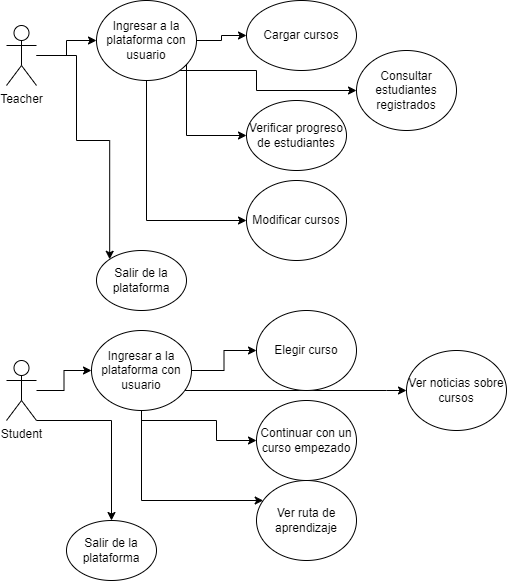

The diagram above was exported from draw.io. Its source (the exported page's mxGraphModel, read from the mxfile embedded in the PNG):
<mxGraphModel dx="1038" dy="513" grid="1" gridSize="10" guides="1" tooltips="1" connect="1" arrows="1" fold="1" page="1" pageScale="1" pageWidth="827" pageHeight="1169" math="0" shadow="0">
  <root>
    <mxCell id="WIyWlLk6GJQsqaUBKTNV-0" />
    <mxCell id="WIyWlLk6GJQsqaUBKTNV-1" parent="WIyWlLk6GJQsqaUBKTNV-0" />
    <mxCell id="3ieBQhUt9FtAPkmfMg4W-22" style="edgeStyle=orthogonalEdgeStyle;rounded=0;orthogonalLoop=1;jettySize=auto;html=1;entryX=0;entryY=0.5;entryDx=0;entryDy=0;" edge="1" parent="WIyWlLk6GJQsqaUBKTNV-1" source="3ieBQhUt9FtAPkmfMg4W-0" target="3ieBQhUt9FtAPkmfMg4W-10">
      <mxGeometry relative="1" as="geometry" />
    </mxCell>
    <mxCell id="3ieBQhUt9FtAPkmfMg4W-23" style="edgeStyle=orthogonalEdgeStyle;rounded=0;orthogonalLoop=1;jettySize=auto;html=1;entryX=0;entryY=0;entryDx=0;entryDy=0;" edge="1" parent="WIyWlLk6GJQsqaUBKTNV-1" source="3ieBQhUt9FtAPkmfMg4W-0" target="3ieBQhUt9FtAPkmfMg4W-20">
      <mxGeometry relative="1" as="geometry">
        <Array as="points">
          <mxPoint x="170" y="135" />
          <mxPoint x="170" y="220" />
          <mxPoint x="203" y="220" />
        </Array>
      </mxGeometry>
    </mxCell>
    <mxCell id="3ieBQhUt9FtAPkmfMg4W-0" value="Teacher" style="shape=umlActor;verticalLabelPosition=bottom;verticalAlign=top;html=1;outlineConnect=0;" vertex="1" parent="WIyWlLk6GJQsqaUBKTNV-1">
      <mxGeometry x="100" y="105" width="30" height="60" as="geometry" />
    </mxCell>
    <mxCell id="3ieBQhUt9FtAPkmfMg4W-26" style="edgeStyle=orthogonalEdgeStyle;rounded=0;orthogonalLoop=1;jettySize=auto;html=1;entryX=0;entryY=0.5;entryDx=0;entryDy=0;" edge="1" parent="WIyWlLk6GJQsqaUBKTNV-1" source="3ieBQhUt9FtAPkmfMg4W-1" target="3ieBQhUt9FtAPkmfMg4W-24">
      <mxGeometry relative="1" as="geometry" />
    </mxCell>
    <mxCell id="3ieBQhUt9FtAPkmfMg4W-34" style="edgeStyle=orthogonalEdgeStyle;rounded=0;orthogonalLoop=1;jettySize=auto;html=1;" edge="1" parent="WIyWlLk6GJQsqaUBKTNV-1" source="3ieBQhUt9FtAPkmfMg4W-1" target="3ieBQhUt9FtAPkmfMg4W-25">
      <mxGeometry relative="1" as="geometry">
        <Array as="points">
          <mxPoint x="205" y="500" />
        </Array>
      </mxGeometry>
    </mxCell>
    <mxCell id="3ieBQhUt9FtAPkmfMg4W-1" value="Student" style="shape=umlActor;verticalLabelPosition=bottom;verticalAlign=top;html=1;outlineConnect=0;" vertex="1" parent="WIyWlLk6GJQsqaUBKTNV-1">
      <mxGeometry x="100" y="440" width="30" height="60" as="geometry" />
    </mxCell>
    <mxCell id="3ieBQhUt9FtAPkmfMg4W-9" value="Cargar cursos" style="ellipse;whiteSpace=wrap;html=1;" vertex="1" parent="WIyWlLk6GJQsqaUBKTNV-1">
      <mxGeometry x="340" y="80" width="110" height="70" as="geometry" />
    </mxCell>
    <mxCell id="3ieBQhUt9FtAPkmfMg4W-14" style="edgeStyle=orthogonalEdgeStyle;rounded=0;orthogonalLoop=1;jettySize=auto;html=1;entryX=0;entryY=0.5;entryDx=0;entryDy=0;" edge="1" parent="WIyWlLk6GJQsqaUBKTNV-1" source="3ieBQhUt9FtAPkmfMg4W-10" target="3ieBQhUt9FtAPkmfMg4W-9">
      <mxGeometry relative="1" as="geometry" />
    </mxCell>
    <mxCell id="3ieBQhUt9FtAPkmfMg4W-16" style="edgeStyle=orthogonalEdgeStyle;rounded=0;orthogonalLoop=1;jettySize=auto;html=1;entryX=0;entryY=0.5;entryDx=0;entryDy=0;" edge="1" parent="WIyWlLk6GJQsqaUBKTNV-1" source="3ieBQhUt9FtAPkmfMg4W-10" target="3ieBQhUt9FtAPkmfMg4W-15">
      <mxGeometry relative="1" as="geometry">
        <Array as="points">
          <mxPoint x="280" y="215" />
        </Array>
      </mxGeometry>
    </mxCell>
    <mxCell id="3ieBQhUt9FtAPkmfMg4W-19" style="edgeStyle=orthogonalEdgeStyle;rounded=0;orthogonalLoop=1;jettySize=auto;html=1;" edge="1" parent="WIyWlLk6GJQsqaUBKTNV-1" source="3ieBQhUt9FtAPkmfMg4W-10" target="3ieBQhUt9FtAPkmfMg4W-18">
      <mxGeometry relative="1" as="geometry">
        <Array as="points">
          <mxPoint x="240" y="300" />
        </Array>
      </mxGeometry>
    </mxCell>
    <mxCell id="3ieBQhUt9FtAPkmfMg4W-38" style="edgeStyle=orthogonalEdgeStyle;rounded=0;orthogonalLoop=1;jettySize=auto;html=1;" edge="1" parent="WIyWlLk6GJQsqaUBKTNV-1" source="3ieBQhUt9FtAPkmfMg4W-10" target="3ieBQhUt9FtAPkmfMg4W-37">
      <mxGeometry relative="1" as="geometry">
        <Array as="points">
          <mxPoint x="350" y="150" />
          <mxPoint x="350" y="170" />
        </Array>
      </mxGeometry>
    </mxCell>
    <mxCell id="3ieBQhUt9FtAPkmfMg4W-10" value="Ingresar a la plataforma con usuario" style="ellipse;whiteSpace=wrap;html=1;" vertex="1" parent="WIyWlLk6GJQsqaUBKTNV-1">
      <mxGeometry x="190" y="80" width="100" height="80" as="geometry" />
    </mxCell>
    <mxCell id="3ieBQhUt9FtAPkmfMg4W-15" value="Verificar progreso de estudiantes" style="ellipse;whiteSpace=wrap;html=1;" vertex="1" parent="WIyWlLk6GJQsqaUBKTNV-1">
      <mxGeometry x="340" y="180" width="100" height="70" as="geometry" />
    </mxCell>
    <mxCell id="3ieBQhUt9FtAPkmfMg4W-18" value="Modificar cursos" style="ellipse;whiteSpace=wrap;html=1;" vertex="1" parent="WIyWlLk6GJQsqaUBKTNV-1">
      <mxGeometry x="340" y="260" width="100" height="80" as="geometry" />
    </mxCell>
    <mxCell id="3ieBQhUt9FtAPkmfMg4W-20" value="Salir de la plataforma" style="ellipse;whiteSpace=wrap;html=1;" vertex="1" parent="WIyWlLk6GJQsqaUBKTNV-1">
      <mxGeometry x="190" y="330" width="90" height="60" as="geometry" />
    </mxCell>
    <mxCell id="3ieBQhUt9FtAPkmfMg4W-28" style="edgeStyle=orthogonalEdgeStyle;rounded=0;orthogonalLoop=1;jettySize=auto;html=1;" edge="1" parent="WIyWlLk6GJQsqaUBKTNV-1" source="3ieBQhUt9FtAPkmfMg4W-24" target="3ieBQhUt9FtAPkmfMg4W-27">
      <mxGeometry relative="1" as="geometry" />
    </mxCell>
    <mxCell id="3ieBQhUt9FtAPkmfMg4W-30" style="edgeStyle=orthogonalEdgeStyle;rounded=0;orthogonalLoop=1;jettySize=auto;html=1;" edge="1" parent="WIyWlLk6GJQsqaUBKTNV-1" source="3ieBQhUt9FtAPkmfMg4W-24" target="3ieBQhUt9FtAPkmfMg4W-29">
      <mxGeometry relative="1" as="geometry">
        <Array as="points">
          <mxPoint x="235" y="500" />
          <mxPoint x="310" y="500" />
        </Array>
      </mxGeometry>
    </mxCell>
    <mxCell id="3ieBQhUt9FtAPkmfMg4W-33" style="edgeStyle=orthogonalEdgeStyle;rounded=0;orthogonalLoop=1;jettySize=auto;html=1;" edge="1" parent="WIyWlLk6GJQsqaUBKTNV-1" source="3ieBQhUt9FtAPkmfMg4W-24" target="3ieBQhUt9FtAPkmfMg4W-32">
      <mxGeometry relative="1" as="geometry">
        <Array as="points">
          <mxPoint x="235" y="580" />
        </Array>
      </mxGeometry>
    </mxCell>
    <mxCell id="3ieBQhUt9FtAPkmfMg4W-36" style="edgeStyle=orthogonalEdgeStyle;rounded=0;orthogonalLoop=1;jettySize=auto;html=1;" edge="1" parent="WIyWlLk6GJQsqaUBKTNV-1" source="3ieBQhUt9FtAPkmfMg4W-24" target="3ieBQhUt9FtAPkmfMg4W-35">
      <mxGeometry relative="1" as="geometry">
        <Array as="points">
          <mxPoint x="480" y="470" />
          <mxPoint x="480" y="470" />
        </Array>
      </mxGeometry>
    </mxCell>
    <mxCell id="3ieBQhUt9FtAPkmfMg4W-24" value="Ingresar a la plataforma con usuario" style="ellipse;whiteSpace=wrap;html=1;" vertex="1" parent="WIyWlLk6GJQsqaUBKTNV-1">
      <mxGeometry x="185" y="410" width="100" height="80" as="geometry" />
    </mxCell>
    <mxCell id="3ieBQhUt9FtAPkmfMg4W-25" value="Salir de la plataforma" style="ellipse;whiteSpace=wrap;html=1;" vertex="1" parent="WIyWlLk6GJQsqaUBKTNV-1">
      <mxGeometry x="160" y="600" width="90" height="60" as="geometry" />
    </mxCell>
    <mxCell id="3ieBQhUt9FtAPkmfMg4W-27" value="Elegir curso" style="ellipse;whiteSpace=wrap;html=1;" vertex="1" parent="WIyWlLk6GJQsqaUBKTNV-1">
      <mxGeometry x="350" y="390" width="100" height="80" as="geometry" />
    </mxCell>
    <mxCell id="3ieBQhUt9FtAPkmfMg4W-29" value="Continuar con un curso empezado" style="ellipse;whiteSpace=wrap;html=1;" vertex="1" parent="WIyWlLk6GJQsqaUBKTNV-1">
      <mxGeometry x="350" y="480" width="100" height="80" as="geometry" />
    </mxCell>
    <mxCell id="3ieBQhUt9FtAPkmfMg4W-32" value="Ver ruta de aprendizaje" style="ellipse;whiteSpace=wrap;html=1;" vertex="1" parent="WIyWlLk6GJQsqaUBKTNV-1">
      <mxGeometry x="350" y="560" width="100" height="80" as="geometry" />
    </mxCell>
    <mxCell id="3ieBQhUt9FtAPkmfMg4W-35" value="Ver noticias sobre cursos" style="ellipse;whiteSpace=wrap;html=1;" vertex="1" parent="WIyWlLk6GJQsqaUBKTNV-1">
      <mxGeometry x="500" y="430" width="100" height="80" as="geometry" />
    </mxCell>
    <mxCell id="3ieBQhUt9FtAPkmfMg4W-37" value="Consultar estudiantes registrados" style="ellipse;whiteSpace=wrap;html=1;" vertex="1" parent="WIyWlLk6GJQsqaUBKTNV-1">
      <mxGeometry x="450" y="130" width="100" height="80" as="geometry" />
    </mxCell>
  </root>
</mxGraphModel>